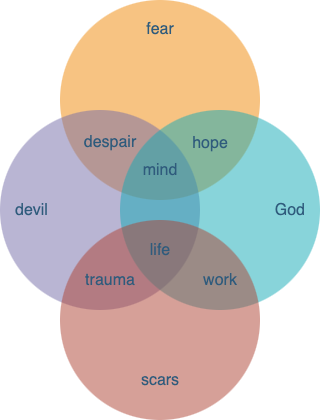

The diagram above was exported from draw.io. Its source (the exported page's mxGraphModel, read from the mxfile embedded in the PNG):
<mxGraphModel dx="1518" dy="874" grid="1" gridSize="10" guides="1" tooltips="1" connect="1" arrows="1" fold="1" page="1" pageScale="1" pageWidth="1169" pageHeight="827" background="none" math="0" shadow="0">
  <root>
    <mxCell id="0" />
    <mxCell id="1" parent="0" />
    <mxCell id="21637" value="&lt;div style=&quot;text-align: center; font-size: 16px;&quot;&gt;&lt;span style=&quot;font-size: 16px;&quot;&gt;fear&lt;/span&gt;&lt;/div&gt;" style="ellipse;whiteSpace=wrap;html=1;aspect=fixed;rounded=1;shadow=0;glass=0;labelBackgroundColor=none;strokeColor=none;strokeWidth=1;fillColor=#F08705;gradientColor=none;fontFamily=Helvetica;fontSize=16;fontColor=#2F5B7C;align=center;opacity=50;verticalAlign=top;spacing=15;" parent="1" vertex="1">
      <mxGeometry x="364.5" y="203.5" width="200" height="200" as="geometry" />
    </mxCell>
    <mxCell id="21638" value="devil" style="ellipse;whiteSpace=wrap;html=1;aspect=fixed;rounded=1;shadow=0;glass=0;labelBackgroundColor=none;strokeColor=none;strokeWidth=1;fillColor=#736CA8;gradientColor=none;fontFamily=Helvetica;fontSize=16;fontColor=#2F5B7C;align=left;opacity=50;spacing=15;" parent="1" vertex="1">
      <mxGeometry x="304.5" y="313.5" width="200" height="200" as="geometry" />
    </mxCell>
    <mxCell id="21639" value="God" style="ellipse;whiteSpace=wrap;html=1;aspect=fixed;rounded=1;shadow=0;glass=0;labelBackgroundColor=none;strokeColor=none;strokeWidth=1;fillColor=#12AAB5;gradientColor=none;fontFamily=Helvetica;fontSize=16;fontColor=#2F5B7C;align=right;opacity=50;spacing=15;" parent="1" vertex="1">
      <mxGeometry x="424.5" y="313.5" width="200" height="200" as="geometry" />
    </mxCell>
    <mxCell id="21640" value="&lt;div style=&quot;text-align: center; font-size: 16px;&quot;&gt;&lt;span style=&quot;font-size: 16px;&quot;&gt;scars&lt;/span&gt;&lt;/div&gt;" style="ellipse;whiteSpace=wrap;html=1;aspect=fixed;rounded=1;shadow=0;glass=0;labelBackgroundColor=none;strokeColor=none;strokeWidth=1;fillColor=#AE4132;gradientColor=none;fontFamily=Helvetica;fontSize=16;fontColor=#2F5B7C;align=center;opacity=50;verticalAlign=bottom;spacingBottom=15;spacing=15;" parent="1" vertex="1">
      <mxGeometry x="364.5" y="423.5" width="200" height="200" as="geometry" />
    </mxCell>
    <mxCell id="21641" value="life" style="text;html=1;strokeColor=none;fillColor=none;align=center;verticalAlign=middle;whiteSpace=wrap;rounded=0;shadow=0;glass=0;labelBackgroundColor=none;fontFamily=Helvetica;fontSize=16;fontColor=#2F5B7C;" parent="1" vertex="1">
      <mxGeometry x="444.5" y="443.5" width="40" height="20" as="geometry" />
    </mxCell>
    <mxCell id="21642" value="mind" style="text;html=1;strokeColor=none;fillColor=none;align=center;verticalAlign=middle;whiteSpace=wrap;rounded=0;shadow=0;glass=0;labelBackgroundColor=none;fontFamily=Helvetica;fontSize=16;fontColor=#2F5B7C;" parent="1" vertex="1">
      <mxGeometry x="444.5" y="363.5" width="40" height="20" as="geometry" />
    </mxCell>
    <mxCell id="21649" value="&lt;span style=&quot;font-size: 16px; text-align: left;&quot;&gt;hope&lt;/span&gt;" style="text;html=1;strokeColor=none;fillColor=none;align=center;verticalAlign=middle;whiteSpace=wrap;rounded=0;shadow=0;glass=0;labelBackgroundColor=none;fontFamily=Helvetica;fontSize=13;fontColor=#2F5B7C;" parent="1" vertex="1">
      <mxGeometry x="494.5" y="336.5" width="40" height="20" as="geometry" />
    </mxCell>
    <mxCell id="21650" value="&lt;span style=&quot;font-size: 16px; text-align: left;&quot;&gt;work&lt;/span&gt;" style="text;html=1;strokeColor=none;fillColor=none;align=center;verticalAlign=middle;whiteSpace=wrap;rounded=0;shadow=0;glass=0;labelBackgroundColor=none;fontFamily=Helvetica;fontSize=13;fontColor=#2F5B7C;" parent="1" vertex="1">
      <mxGeometry x="504.5" y="473.5" width="40" height="20" as="geometry" />
    </mxCell>
    <mxCell id="21651" value="&lt;font style=&quot;font-size: 16px;&quot;&gt;trauma&lt;/font&gt;" style="text;html=1;strokeColor=none;fillColor=none;align=center;verticalAlign=middle;whiteSpace=wrap;rounded=0;shadow=0;glass=0;labelBackgroundColor=none;fontFamily=Helvetica;fontSize=13;fontColor=#2F5B7C;" parent="1" vertex="1">
      <mxGeometry x="394.5" y="473.5" width="40" height="20" as="geometry" />
    </mxCell>
    <mxCell id="21652" value="&lt;font style=&quot;font-size: 16px;&quot;&gt;despair&lt;/font&gt;" style="text;html=1;strokeColor=none;fillColor=none;align=center;verticalAlign=middle;whiteSpace=wrap;rounded=0;shadow=0;glass=0;labelBackgroundColor=none;fontFamily=Helvetica;fontSize=13;fontColor=#2F5B7C;" parent="1" vertex="1">
      <mxGeometry x="394.5" y="336" width="40" height="20" as="geometry" />
    </mxCell>
  </root>
</mxGraphModel>